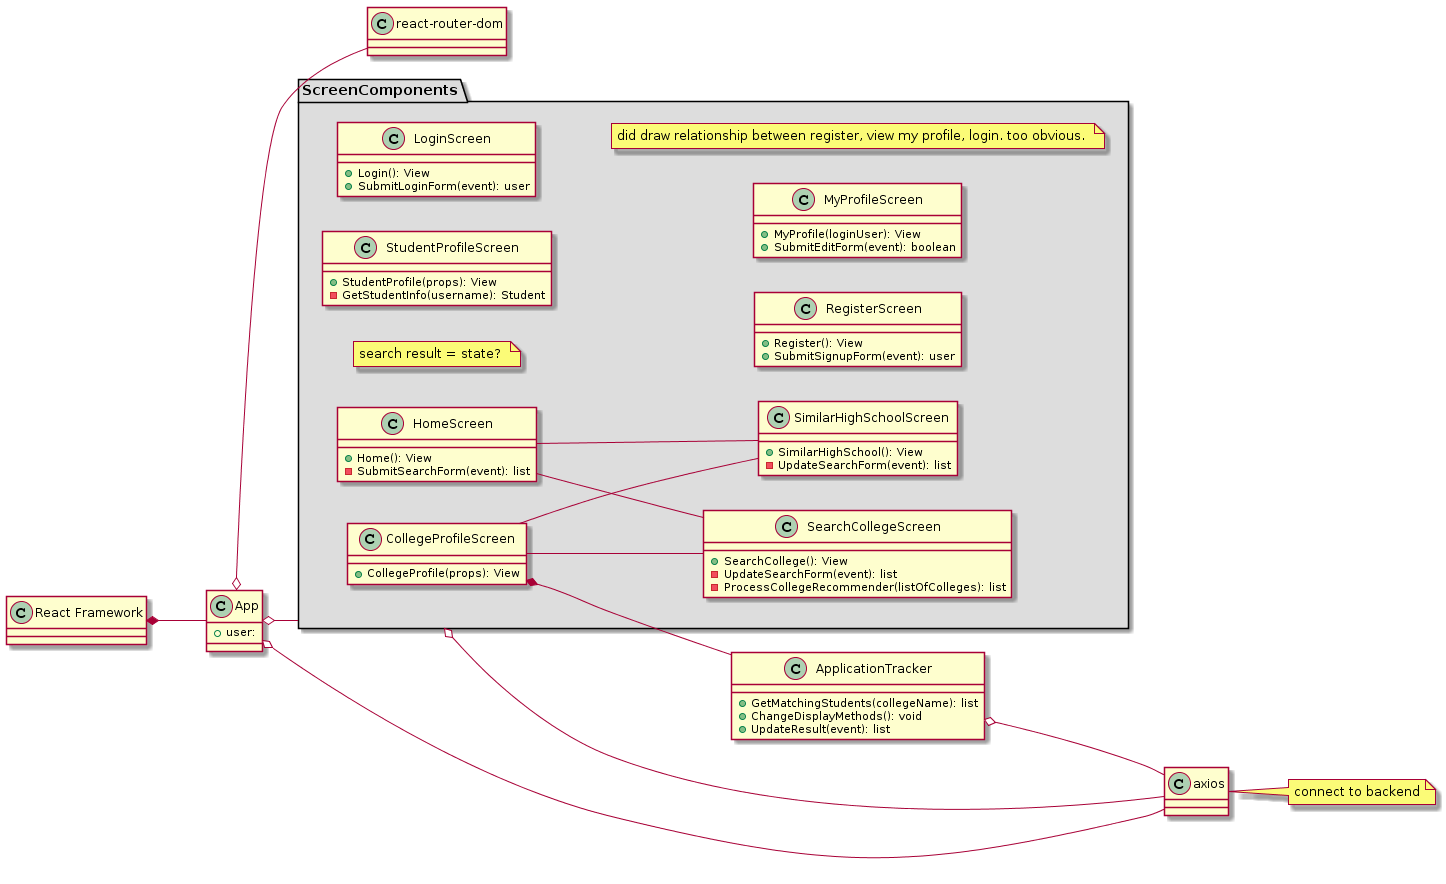

The diagram above was rendered by PlantUML. Its source (embedded in the PNG):
@startuml
left to right direction

class App{
    +user:
}
class "React Framework"{
}
"React Framework" *-- App
App o-- "react-router-dom"
App o-- axios 
note "connect to backend" as N1
axios -- N1

package ScreenComponents #DDDDDD {
    note "search result = state? " as n2
    class HomeScreen{
        +Home(): View
        -SubmitSearchForm(event): list
    }
    class StudentProfileScreen{
        +StudentProfile(props): View
        -GetStudentInfo(username): Student
    }
    class SearchCollegeScreen{
        +SearchCollege(): View
        -UpdateSearchForm(event): list
        -ProcessCollegeRecommender(listOfColleges): list
    }
    class SimilarHighSchoolScreen{
        +SimilarHighSchool(): View
        -UpdateSearchForm(event): list
    }
    class CollegeProfileScreen{
        +CollegeProfile(props): View
    }  
    class LoginScreen{
        +Login(): View
        +SubmitLoginForm(event): user
    } 
    class RegisterScreen{
        +Register(): View
        +SubmitSignupForm(event): user
    }
    class MyProfileScreen{
        +MyProfile(loginUser): View
        +SubmitEditForm(event): boolean
    }

    note "did draw relationship between register, view my profile, login. too obvious. " as N3
    HomeScreen -- SearchCollegeScreen
    HomeScreen -- SimilarHighSchoolScreen
    CollegeProfileScreen -- SearchCollegeScreen
    CollegeProfileScreen -- SimilarHighSchoolScreen
}
App o-- ScreenComponents
ScreenComponents o-- axios

class ApplicationTracker{
    +GetMatchingStudents(collegeName): list
    +ChangeDisplayMethods(): void 
    +UpdateResult(event): list
}
CollegeProfileScreen *-- ApplicationTracker
ApplicationTracker o-- axios
@enduml